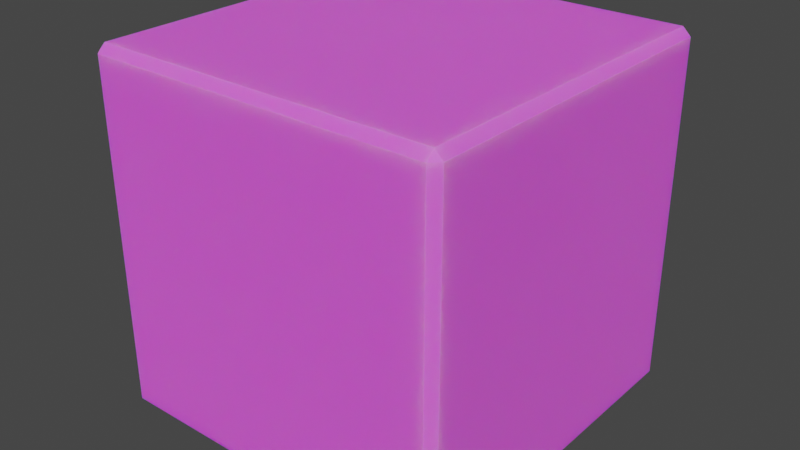 # Source: Clear_Block.blend  (saved by Blender 3.2.14; exported with 4.5.12 LTS)
import bpy
from mathutils import Matrix  # noqa: F401  (used for matrix-valued properties, if any)

bpy.ops.wm.read_factory_settings(use_empty=True)
scene = bpy.context.scene
scene.name = 'Scene'

# ---- images (referenced by path relative to the original .blend; pixels are not part of the script)
import os
ASSET_DIR = os.environ.get("B2B_ASSET_DIR", "")  # directory of the original .blend (textures are referenced by path, not embedded)
HERE = os.path.dirname(os.path.abspath(__file__))  # packed textures are extracted next to this script under _unpacked/

def load_image(name, relpath, width, height, colorspace="sRGB"):
    """Load a texture the original file referenced (path relative to the .blend, or extracted next to this script)."""
    p = next((c for c in (os.path.join(HERE, relpath), os.path.join(ASSET_DIR, relpath)) if relpath and os.path.exists(c)), "")
    if p:
        img = bpy.data.images.load(p, check_existing=True)
        img.name = name
    else:  # same state as the original file: an image datablock whose file is absent (Cycles renders it pink)
        img = bpy.data.images.new(name, width, height)
        img.source = "FILE"
        img.filepath = "//" + (relpath or name)
    img.colorspace_settings.name = colorspace
    return img
img_gradient_png = load_image('Gradient.png', 'Gradient.png', 1024, 1024, 'sRGB')

# ---- materials (node trees are filled in below, after node groups)
mat_material = bpy.data.materials.new('Material')
mat_material.alpha_threshold = 0.0
mat_material.use_transparent_shadow = False
mat_material.line_color = (0.0, 0.0, 0.0, 1.0)

# ---- material node trees
mat_material.use_nodes = True; mat_material.node_tree.nodes.clear()
_N = mat_material.node_tree.nodes; _L = mat_material.node_tree.links
n0 = _N.new('ShaderNodeOutputMaterial'); n0.name = 'Material Output'; n0.location = (300, 300)
n1 = _N.new('ShaderNodeBsdfPrincipled'); n1.name = 'Principled BSDF'; n1.location = (10, 300)
n1.distribution = 'GGX'
n1.subsurface_method = 'RANDOM_WALK_SKIN'
n1.inputs[2].default_value = 1.0
n1.inputs[3].default_value = 1.45
n1.inputs[8].default_value = 1.0
n1.inputs[10].default_value = 0.1
n1.inputs[27].default_value = (0.0, 0.0, 0.0, 1.0)
n1.inputs[28].default_value = 1.0
n2 = _N.new('ShaderNodeTexImage'); n2.name = 'Image Texture'; n2.location = (-280, 280)
n2.image = img_gradient_png
n3 = _N.new('ShaderNodeMix'); n3.name = 'Mix'; n3.location = (-160, 180)
n3.data_type = 'RGBA'
n3.inputs[0].default_value = 0.1
n3.inputs[7].default_value = (0.005882, 1.0, 0.0, 1.0)
_L.new(n1.outputs[0], n0.inputs[0])
_L.new(n2.outputs[0], n3.inputs[6])
_L.new(n3.outputs[2], n1.inputs[0])
n0.is_active_output = True

# ---- world
world_world = bpy.data.worlds.new('World'); scene.world = world_world
world_world.use_nodes = True; world_world.node_tree.nodes.clear()
_N = world_world.node_tree.nodes; _L = world_world.node_tree.links
n0 = _N.new('ShaderNodeOutputWorld'); n0.name = 'World Output'; n0.location = (300, 300)
n1 = _N.new('ShaderNodeBackground'); n1.name = 'Background'; n1.location = (10, 300)
n1.inputs[0].default_value = (0.05088, 0.05088, 0.05088, 1.0)
_L.new(n1.outputs[0], n0.inputs[0])
n0.is_active_output = True
world_world.color = (0.05088, 0.05088, 0.05088)
world_world.use_sun_shadow = False
world_world.sun_shadow_jitter_overblur = 0.0

# ---- meshes
me_cube_001 = bpy.data.meshes.new('Cube.001')
me_cube_001.from_pydata([(-0.4775, -0.5, 0.4775), (-0.4775, -0.4775, 0.5), (-0.5, -0.4775, 0.4775), (-0.4775, 0.4775, 0.5), (-0.4775, 0.5, 0.4775), (-0.5, 0.4775, 0.4775), (-0.4775, -0.5, -0.4775), (-0.5, -0.4775, -0.4775), (-0.4775, -0.4775, -0.5), (-0.4775, 0.5, -0.4775), (-0.4775, 0.4775, -0.5), (-0.5, 0.4775, -0.4775), (0.4775, -0.5, 0.4775), (0.5, -0.4775, 0.4775), (0.4775, -0.4775, 0.5), (0.4775, 0.5, 0.4775), (0.4775, 0.4775, 0.5), (0.5, 0.4775, 0.4775), (0.4775, -0.5, -0.4775), (0.4775, -0.4775, -0.5), (0.5, -0.4775, -0.4775), (0.4775, 0.5, -0.4775), (0.5, 0.4775, -0.4775), (0.4775, 0.4775, -0.5)], [], [(14, 16, 3, 1), (20, 22, 17, 13), (21, 9, 4, 15), (2, 5, 11, 7), (8, 10, 23, 19), (0, 1, 2), (3, 4, 5), (6, 7, 8), (9, 10, 11), (12, 13, 14), (15, 16, 17), (18, 19, 20), (21, 22, 23), (6, 0, 2, 7), (1, 3, 5, 2), (4, 9, 11, 5), (10, 8, 7, 11), (18, 6, 8, 19), (9, 21, 23, 10), (22, 20, 19, 23), (12, 18, 20, 13), (21, 15, 17, 22), (16, 14, 13, 17), (0, 12, 14, 1), (15, 4, 3, 16), (6, 18, 12, 0)])
_uv = me_cube_001.uv_layers.new(name='UVMap')
_uv.uv.foreach_set('vector', [0.8324, 0.808, 0.8324, 0.8219, 0.8186, 0.8219, 0.8186, 0.808, 0.8328, 0.808, 0.8328, 0.8219, 0.8328, 0.8219, 0.8328, 0.808, 0.8324, 0.8222, 0.8186, 0.8222, 0.8186, 0.8222, 0.8324, 0.8222, 0.8183, 0.808, 0.8183, 0.8219, 0.8183, 0.8219, 0.8183, 0.808, 0.8186, 0.808, 0.8186, 0.8219, 0.8324, 0.8219, 0.8324, 0.808, 0.8186, 0.8077, 0.8186, 0.808, 0.8183, 0.808, 0.8186, 0.8219, 0.8186, 0.8222, 0.8183, 0.8219, 0.8186, 0.8077, 0.8183, 0.808, 0.8186, 0.808, 0.8186, 0.8222, 0.8186, 0.8219, 0.8183, 0.8219, 0.8324, 0.8077, 0.8328, 0.808, 0.8324, 0.808, 0.8324, 0.8222, 0.8324, 0.8219, 0.8328, 0.8219, 0.8324, 0.8077, 0.8324, 0.808, 0.8328, 0.808, 0.8324, 0.8222, 0.8328, 0.8219, 0.8324, 0.8219, 0.8186, 0.8077, 0.8186, 0.8077, 0.8183, 0.808, 0.8183, 0.808, 0.8186, 0.808, 0.8186, 0.8219, 0.8183, 0.8219, 0.8183, 0.808, 0.8186, 0.8222, 0.8186, 0.8222, 0.8183, 0.8219, 0.8183, 0.8219, 0.8186, 0.8219, 0.8186, 0.808, 0.8183, 0.808, 0.8183, 0.8219, 0.8324, 0.8077, 0.8186, 0.8077, 0.8186, 0.808, 0.8324, 0.808, 0.8186, 0.8222, 0.8324, 0.8222, 0.8324, 0.8219, 0.8186, 0.8219, 0.8328, 0.8219, 0.8328, 0.808, 0.8324, 0.808, 0.8324, 0.8219, 0.8324, 0.8077, 0.8324, 0.8077, 0.8328, 0.808, 0.8328, 0.808, 0.8324, 0.8222, 0.8324, 0.8222, 0.8328, 0.8219, 0.8328, 0.8219, 0.8324, 0.8219, 0.8324, 0.808, 0.8328, 0.808, 0.8328, 0.8219, 0.8186, 0.8077, 0.8324, 0.8077, 0.8324, 0.808, 0.8186, 0.808, 0.8324, 0.8222, 0.8186, 0.8222, 0.8186, 0.8219, 0.8324, 0.8219, 0.8186, 0.8077, 0.8324, 0.8077, 0.8324, 0.8077, 0.8186, 0.8077])
me_cube_001.materials.append(mat_material)
me_cube_001.update()

# ---- objects
ob_clear_block = bpy.data.objects.new('Clear Block', me_cube_001)

# ---- transforms, parenting, visibility, modifiers, constraints
ob_clear_block.location = (0.0, 0.0, 0.0)
ob_clear_block.rotation_euler = (1.571, 0.0, 0.0)

# ---- collection membership
scene.collection.objects.link(ob_clear_block)

# ---- scene / render settings (as saved in the file)
scene.frame_start = 1; scene.frame_end = 250; scene.frame_set(1)
scene.render.engine = 'BLENDER_EEVEE_NEXT'
scene.cycles.sampling_pattern = 'TABULATED_SOBOL'
scene.cycles.use_light_tree = False
scene.view_settings.view_transform = 'Filmic'
bpy.context.view_layer.update()

# ---- added for rendering (the .blend has no active camera and no usable light): camera, sun
cam_auto = bpy.data.cameras.new('AutoCamera')
cam_auto.lens = 50.0
cam_auto.sensor_width = 36.0
cam_auto.clip_end = 1000.0
ob_auto_camera = bpy.data.objects.new('AutoCamera', cam_auto)
scene.collection.objects.link(ob_auto_camera)
ob_auto_camera.location = (1.60254, -1.92304, 1.28203)
ob_auto_camera.rotation_euler = (1.09748, -7.21219e-08, 0.694738)
scene.camera = ob_auto_camera
light_auto_sun = bpy.data.lights.new('AutoSun', 'SUN')
light_auto_sun.energy = 3.0
light_auto_sun.angle = 0.0523599
ob_auto_sun = bpy.data.objects.new('AutoSun', light_auto_sun)
scene.collection.objects.link(ob_auto_sun)
ob_auto_sun.rotation_euler = (0.872665, 0.174533, 0.523599)
bpy.context.view_layer.update()
